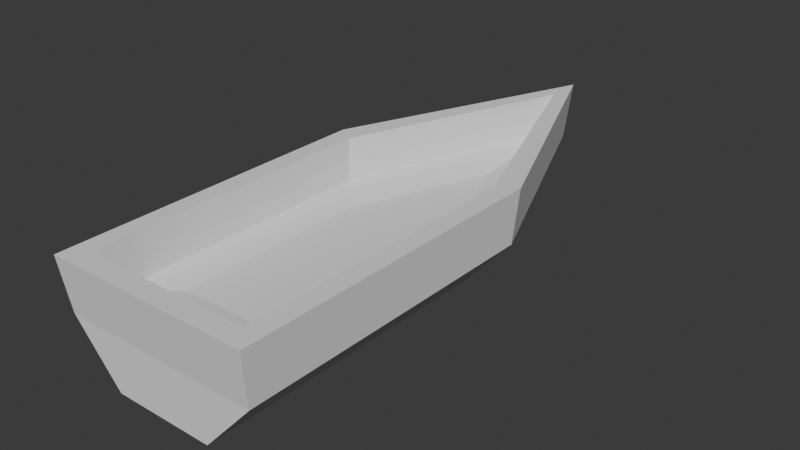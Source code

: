 # Source: PlaceholderBoat.blend  (saved by Blender 4.1.24; exported with 4.5.12 LTS)
import bpy
from mathutils import Matrix  # noqa: F401  (used for matrix-valued properties, if any)

bpy.ops.wm.read_factory_settings(use_empty=True)
scene = bpy.context.scene
scene.name = 'Scene'

# ---- collections
col_collection = bpy.data.collections.new('Collection'); scene.collection.children.link(col_collection)

# ---- world
world_world = bpy.data.worlds.new('World'); scene.world = world_world
world_world.use_nodes = True; world_world.node_tree.nodes.clear()
_N = world_world.node_tree.nodes; _L = world_world.node_tree.links
n0 = _N.new('ShaderNodeOutputWorld'); n0.name = 'World Output'; n0.location = (300, 300)
n1 = _N.new('ShaderNodeBackground'); n1.name = 'Background'; n1.location = (10, 300)
n1.inputs[0].default_value = (0.05088, 0.05088, 0.05088, 1.0)
_L.new(n1.outputs[0], n0.inputs[0])
n0.is_active_output = True
world_world.color = (0.05088, 0.05088, 0.05088)
world_world.use_sun_shadow = False
world_world.sun_shadow_jitter_overblur = 0.0

# ---- meshes
me_cube_001 = bpy.data.meshes.new('Cube.001')
me_cube_001.from_pydata([(-0.5069, -2.167, -0.1714), (-1.038, -2.242, 0.9231), (-0.5069, 1.0, -0.1714), (-1.038, 1.045, 0.9231), (0.5069, -2.167, -0.1714), (1.038, -2.242, 0.9231), (0.5069, 1.0, -0.1714), (1.038, 1.045, 0.9231), (0.0, 2.101, -0.1714), (0.0, 3.563, 0.9231), (0.0, -2.167, -0.1714), (0.0, -2.242, 0.9231), (-1.0, -2.167, 0.3758), (-1.0, 1.0, 0.3758), (1.0, 1.0, 0.3758), (1.0, -2.167, 0.3758), (0.0, -2.167, 0.3758), (0.0, 3.426, 0.3758), (-0.848, -2.03, 0.9231), (-0.848, 0.9189, 0.9231), (0.0, 3.179, 0.9231), (0.848, 0.9189, 0.9231), (0.848, -2.03, 0.9231), (0.0, -2.03, 0.9231), (-0.8243, -1.978, 0.5079), (-0.8243, 0.8882, 0.5079), (0.0, 3.085, 0.5079), (0.8243, 0.8882, 0.5079), (0.8243, -1.978, 0.5079), (0.0, -1.978, 0.5079), (-0.5564, -1.394, 0.4064), (-0.5564, 0.5415, 0.4064), (0.0, 2.024, 0.4064), (0.5564, 0.5415, 0.4064), (0.5564, -1.394, 0.4064), (0.0, -1.394, 0.4064)], [], [(12, 1, 3, 13), (17, 9, 7, 14), (14, 7, 5, 15), (16, 11, 1, 12), (8, 6, 4, 10), (7, 9, 20, 21), (1, 11, 23, 18), (2, 8, 10, 0), (15, 5, 11, 16), (13, 3, 9, 17), (2, 13, 17, 8), (4, 15, 16, 10), (10, 16, 12, 0), (6, 14, 15, 4), (8, 17, 14, 6), (0, 12, 13, 2), (20, 19, 25, 26), (21, 20, 26, 27), (5, 7, 21, 22), (11, 5, 22, 23), (9, 3, 19, 20), (3, 1, 18, 19), (29, 28, 34, 35), (25, 24, 30, 31), (22, 21, 27, 28), (19, 18, 24, 25), (23, 22, 28, 29), (18, 23, 29, 24), (32, 31, 30, 35), (33, 32, 35, 34), (24, 29, 35, 30), (27, 26, 32, 33), (26, 25, 31, 32), (28, 27, 33, 34)])
_uv = me_cube_001.uv_layers.new(name='UVMap')
_uv.uv.foreach_set('vector', [0.5, 0.0, 0.625, 0.0, 0.625, 0.25, 0.5, 0.25, 0.5, 0.375, 0.625, 0.375, 0.625, 0.5, 0.5, 0.5, 0.5, 0.5, 0.625, 0.5, 0.625, 0.75, 0.5, 0.75, 0.5, 0.875, 0.625, 0.875, 0.625, 1.0, 0.5, 1.0, 0.25, 0.5, 0.375, 0.5, 0.375, 0.75, 0.25, 0.75, 0.625, 0.5, 0.625, 0.375, 0.625, 0.375, 0.625, 0.5, 0.625, 1.0, 0.625, 0.875, 0.625, 0.875, 0.625, 1.0, 0.125, 0.5, 0.25, 0.5, 0.25, 0.75, 0.125, 0.75, 0.5, 0.75, 0.625, 0.75, 0.625, 0.875, 0.5, 0.875, 0.5, 0.25, 0.625, 0.25, 0.625, 0.375, 0.5, 0.375, 0.375, 0.25, 0.5, 0.25, 0.5, 0.375, 0.375, 0.375, 0.375, 0.75, 0.5, 0.75, 0.5, 0.875, 0.375, 0.875, 0.375, 0.875, 0.5, 0.875, 0.5, 1.0, 0.375, 1.0, 0.375, 0.5, 0.5, 0.5, 0.5, 0.75, 0.375, 0.75, 0.375, 0.375, 0.5, 0.375, 0.5, 0.5, 0.375, 0.5, 0.375, 0.0, 0.5, 0.0, 0.5, 0.25, 0.375, 0.25, 0.625, 0.375, 0.625, 0.25, 0.625, 0.25, 0.625, 0.375, 0.625, 0.5, 0.625, 0.375, 0.625, 0.375, 0.625, 0.5, 0.625, 0.75, 0.625, 0.5, 0.625, 0.5, 0.625, 0.75, 0.625, 0.875, 0.625, 0.75, 0.625, 0.75, 0.625, 0.875, 0.625, 0.375, 0.625, 0.25, 0.625, 0.25, 0.625, 0.375, 0.625, 0.25, 0.625, 0.0, 0.625, 0.0, 0.625, 0.25, 0.625, 0.875, 0.625, 0.75, 0.625, 0.75, 0.625, 0.875, 0.625, 0.25, 0.625, 0.0, 0.625, 0.0, 0.625, 0.25, 0.625, 0.75, 0.625, 0.5, 0.625, 0.5, 0.625, 0.75, 0.625, 0.25, 0.625, 0.0, 0.625, 0.0, 0.625, 0.25, 0.625, 0.875, 0.625, 0.75, 0.625, 0.75, 0.625, 0.875, 0.625, 1.0, 0.625, 0.875, 0.625, 0.875, 0.625, 1.0, 0.75, 0.5, 0.875, 0.5, 0.875, 0.75, 0.75, 0.75, 0.625, 0.5, 0.75, 0.5, 0.75, 0.75, 0.625, 0.75, 0.625, 1.0, 0.625, 0.875, 0.625, 0.875, 0.625, 1.0, 0.625, 0.5, 0.625, 0.375, 0.625, 0.375, 0.625, 0.5, 0.625, 0.375, 0.625, 0.25, 0.625, 0.25, 0.625, 0.375, 0.625, 0.75, 0.625, 0.5, 0.625, 0.5, 0.625, 0.75])
me_cube_001.update()

# ---- objects
ob_cube = bpy.data.objects.new('Cube', me_cube_001)

# ---- transforms, parenting, visibility, modifiers, constraints
ob_cube.location = (0.0, 0.0, 0.0)

# ---- collection membership
col_collection.objects.link(ob_cube)

# ---- scene / render settings (as saved in the file)
scene.frame_start = 1; scene.frame_end = 250; scene.frame_set(1)
scene.render.engine = 'BLENDER_EEVEE_NEXT'
scene.cycles.sampling_pattern = 'TABULATED_SOBOL'
scene.eevee.ray_tracing_options.trace_max_roughness = 0.0
bpy.context.view_layer.update()

# ---- added for rendering (the .blend has no active camera and no usable light): camera, sun
cam_auto = bpy.data.cameras.new('AutoCamera')
cam_auto.lens = 50.0
cam_auto.sensor_width = 36.0
cam_auto.clip_end = 1000.0
ob_auto_camera = bpy.data.objects.new('AutoCamera', cam_auto)
scene.collection.objects.link(ob_auto_camera)
ob_auto_camera.location = (5.79388, -6.29204, 5.01096)
ob_auto_camera.rotation_euler = (1.09748, -7.21219e-08, 0.694738)
scene.camera = ob_auto_camera
light_auto_sun = bpy.data.lights.new('AutoSun', 'SUN')
light_auto_sun.energy = 3.0
light_auto_sun.angle = 0.0523599
ob_auto_sun = bpy.data.objects.new('AutoSun', light_auto_sun)
scene.collection.objects.link(ob_auto_sun)
ob_auto_sun.rotation_euler = (0.872665, 0.174533, 0.523599)
bpy.context.view_layer.update()
